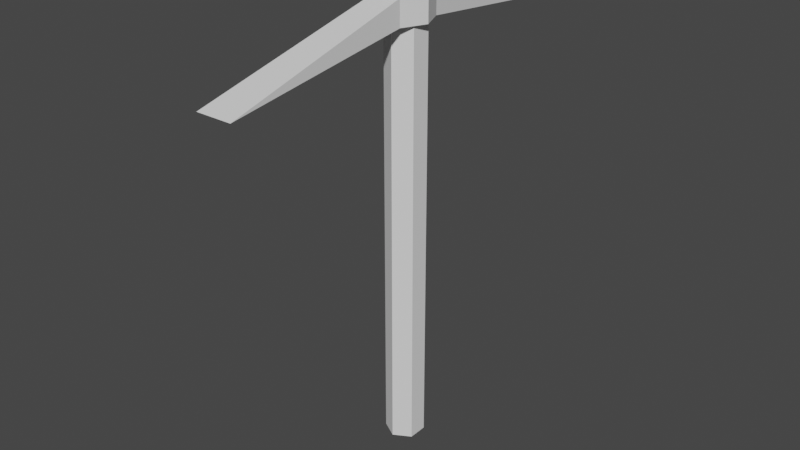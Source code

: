 # Source: pickaxe.blend  (saved by Blender 3.6.11; exported with 4.5.12 LTS)
import bpy
from mathutils import Matrix  # noqa: F401  (used for matrix-valued properties, if any)

bpy.ops.wm.read_factory_settings(use_empty=True)
scene = bpy.context.scene
scene.name = 'Scene'

# ---- world
world_world = bpy.data.worlds.new('World'); scene.world = world_world
world_world.use_nodes = True; world_world.node_tree.nodes.clear()
_N = world_world.node_tree.nodes; _L = world_world.node_tree.links
n0 = _N.new('ShaderNodeOutputWorld'); n0.name = 'World Output'; n0.location = (300, 300)
n1 = _N.new('ShaderNodeBackground'); n1.name = 'Background'; n1.location = (10, 300)
n1.inputs[0].default_value = (0.05088, 0.05088, 0.05088, 1.0)
_L.new(n1.outputs[0], n0.inputs[0])
n0.is_active_output = True
world_world.color = (0.05088, 0.05088, 0.05088)
world_world.use_sun_shadow = False
world_world.sun_shadow_jitter_overblur = 0.0

# ---- meshes
me_cylinder = bpy.data.meshes.new('Cylinder')
me_cylinder.from_pydata([(0.0, 0.25, -3.0), (-0.1758, -0.3125, 2.487), (0.0, 0.25, 3.0), (-0.1758, -0.3125, 2.812), (-0.1758, 0.3125, 2.487), (0.2165, 0.125, -3.0), (0.2165, 0.125, 3.0), (-0.1758, 0.3125, 2.812), (0.2165, -0.125, -3.0), (0.1758, -0.3125, 2.487), (0.2165, -0.125, 3.0), (0.1758, -0.3125, 2.812), (0.0, -0.25, -3.0), (0.1758, 0.3125, 2.487), (0.0, -0.25, 3.0), (0.1758, 0.3125, 2.812), (-0.2165, -0.125, -3.0), (-0.2344, -2.812, 2.188), (-0.3125, 0.0, 2.812), (-0.2165, -0.125, 3.0), (-0.2165, 0.125, -3.0), (-0.3125, 0.0, 2.487), (-0.2165, 0.125, 3.0), (0.2344, -2.812, 2.188), (0.3125, 0.0, 2.487), (0.3125, 0.0, 2.812), (0.0, 2.612, 2.2), (0.0, 0.25, 2.487), (0.0, 0.25, 2.812), (0.2165, 0.125, 2.487), (0.2165, 0.125, 2.812), (0.2165, 0.0, 2.487), (0.2165, 0.0, 2.812), (0.2165, -0.125, 2.487), (0.2165, -0.125, 2.812), (0.0, -0.25, 2.487), (0.0, -0.25, 2.812), (-0.2165, -0.125, 2.487), (-0.2165, -0.125, 2.812), (-0.2165, 0.0, 2.812), (-0.2165, 0.0, 2.487), (-0.2165, 0.125, 2.487), (-0.2165, 0.125, 2.812)], [], [(2, 6, 30, 28), (5, 0, 27, 29), (30, 6, 10, 34, 32), (33, 8, 5, 29, 31), (34, 10, 14, 36), (35, 12, 8, 33), (36, 14, 19, 38), (37, 16, 12, 35), (19, 14, 10, 6, 2, 22), (19, 22, 42, 39, 38), (20, 16, 37, 40, 41), (22, 2, 28, 42), (0, 20, 41, 27), (20, 0, 5, 8, 12, 16), (21, 18, 7, 4), (13, 4, 26), (24, 25, 11, 9), (1, 9, 23, 17), (31, 24, 9, 1, 21, 40, 37, 35, 33), (18, 3, 11, 25, 32, 34, 36, 38, 39), (30, 32, 25, 15, 7, 18, 39, 42, 28), (21, 4, 13, 24, 31, 29, 27, 41, 40), (9, 11, 23), (3, 1, 17), (11, 3, 17, 23), (13, 15, 25, 24), (1, 3, 18, 21), (7, 15, 26), (4, 7, 26), (15, 13, 26)])
_uv = me_cylinder.uv_layers.new(name='UVMap')
_uv.uv.foreach_set('vector', [0.6872, 0.3704, 0.6872, 0.3248, 0.7214, 0.3248, 0.7214, 0.3704, 0.1882, 1.0, 0.1426, 1.0, 0.1426, 4.345e-08, 0.1882, 4.345e-08, 0.7214, 0.3248, 0.6872, 0.3248, 0.6872, 0.2794, 0.7214, 0.2794, 0.7214, 0.3021, 0.1175, 4.345e-08, 0.1175, 1.0, 0.07198, 1.0, 0.07198, 4.345e-08, 0.09472, 4.345e-08, 0.7214, 0.2794, 0.6872, 0.2794, 0.6872, 0.2542, 0.7214, 0.2542, 0.1426, 4.345e-08, 0.1426, 1.0, 0.1175, 1.0, 0.1175, 4.345e-08, 0.7214, 0.416, 0.6872, 0.416, 0.6872, 0.3704, 0.7214, 0.3704, 0.2337, 4.345e-08, 0.2337, 1.0, 0.1882, 1.0, 0.1882, 4.345e-08, 0.6872, 0.1139, 0.7267, 0.09112, 0.7661, 0.1139, 0.7661, 0.1595, 0.7267, 0.1822, 0.6872, 0.1595, 0.6872, 0.2542, 0.6872, 0.2089, 0.7214, 0.2089, 0.7214, 0.2316, 0.7214, 0.2542, 0.04532, 1.0, 0.0, 1.0, 0.0, 0.0, 0.02266, 0.0, 0.04532, 0.0, 0.6872, 0.2089, 0.6872, 0.1822, 0.7214, 0.1822, 0.7214, 0.2089, 0.07198, 1.0, 0.04532, 1.0, 0.04532, 0.0, 0.07198, 0.0, 0.7661, 0.02278, 0.7661, 0.06834, 0.7267, 0.09112, 0.6872, 0.06834, 0.6872, 0.02278, 0.7267, 5.857e-09, 0.5209, 0.4793, 0.4616, 0.4791, 0.4618, 0.42, 0.521, 0.4201, 0.2586, 0.5694, 0.3227, 0.5694, 0.2907, 0.9886, 0.6278, 0.4716, 0.6871, 0.4714, 0.6872, 0.5298, 0.628, 0.5299, 0.3227, 0.4555, 0.2586, 0.4555, 0.248, -4.345e-08, 0.3334, -4.345e-08, 0.2512, 0.5125, 0.2337, 0.5125, 0.2586, 0.4555, 0.3227, 0.4555, 0.3476, 0.5125, 0.3301, 0.5125, 0.3301, 0.4897, 0.2907, 0.4669, 0.2512, 0.4897, 0.3476, 0.5122, 0.3725, 0.4552, 0.4366, 0.4552, 0.4615, 0.5122, 0.444, 0.5122, 0.444, 0.4894, 0.4046, 0.4666, 0.3651, 0.4894, 0.3651, 0.5122, 0.444, 0.535, 0.444, 0.5122, 0.4615, 0.5122, 0.4366, 0.5691, 0.3725, 0.5691, 0.3476, 0.5122, 0.3651, 0.5122, 0.3651, 0.535, 0.4046, 0.5577, 0.3476, 0.5125, 0.3227, 0.5694, 0.2586, 0.5694, 0.2337, 0.5125, 0.2512, 0.5125, 0.2512, 0.5353, 0.2907, 0.558, 0.3301, 0.5353, 0.3301, 0.5125, 0.628, 0.5299, 0.6872, 0.5298, 0.5744, 0.9841, 0.4615, 0.5333, 0.5207, 0.5334, 0.5744, 0.9879, 0.4366, 0.4552, 0.3725, 0.4552, 0.3619, 4.345e-08, 0.4473, 4.345e-08, 0.6277, 0.4163, 0.6869, 0.4161, 0.6871, 0.4714, 0.6278, 0.4716, 0.5207, 0.5334, 0.4615, 0.5333, 0.4616, 0.4791, 0.5209, 0.4793, 0.3725, 0.5691, 0.4366, 0.5691, 0.4046, 0.9886, 0.521, 0.4201, 0.4618, 0.42, 0.5744, -1.537e-08, 0.6869, 0.4161, 0.6277, 0.4163, 0.5744, 1.343e-08])
me_cylinder.update()

# ---- objects
ob_pickaxe = bpy.data.objects.new('Pickaxe', me_cylinder)

# ---- transforms, parenting, visibility, modifiers, constraints
ob_pickaxe.location = (0.0, 0.0, 0.0)

# ---- collection membership
scene.collection.objects.link(ob_pickaxe)

# ---- scene / render settings (as saved in the file)
scene.frame_start = 1; scene.frame_end = 250; scene.frame_set(1)
scene.render.engine = 'BLENDER_EEVEE_NEXT'
scene.cycles.sampling_pattern = 'TABULATED_SOBOL'
scene.view_settings.view_transform = 'Filmic'
bpy.context.view_layer.update()

# ---- added for rendering (the .blend has no active camera and no usable light): camera, sun
cam_auto = bpy.data.cameras.new('AutoCamera')
cam_auto.lens = 50.0
cam_auto.sensor_width = 36.0
cam_auto.clip_end = 1000.0
ob_auto_camera = bpy.data.objects.new('AutoCamera', cam_auto)
scene.collection.objects.link(ob_auto_camera)
ob_auto_camera.location = (7.50637, -9.10765, 6.0051)
ob_auto_camera.rotation_euler = (1.09748, -7.21219e-08, 0.694738)
scene.camera = ob_auto_camera
light_auto_sun = bpy.data.lights.new('AutoSun', 'SUN')
light_auto_sun.energy = 3.0
light_auto_sun.angle = 0.0523599
ob_auto_sun = bpy.data.objects.new('AutoSun', light_auto_sun)
scene.collection.objects.link(ob_auto_sun)
ob_auto_sun.rotation_euler = (0.872665, 0.174533, 0.523599)
bpy.context.view_layer.update()

